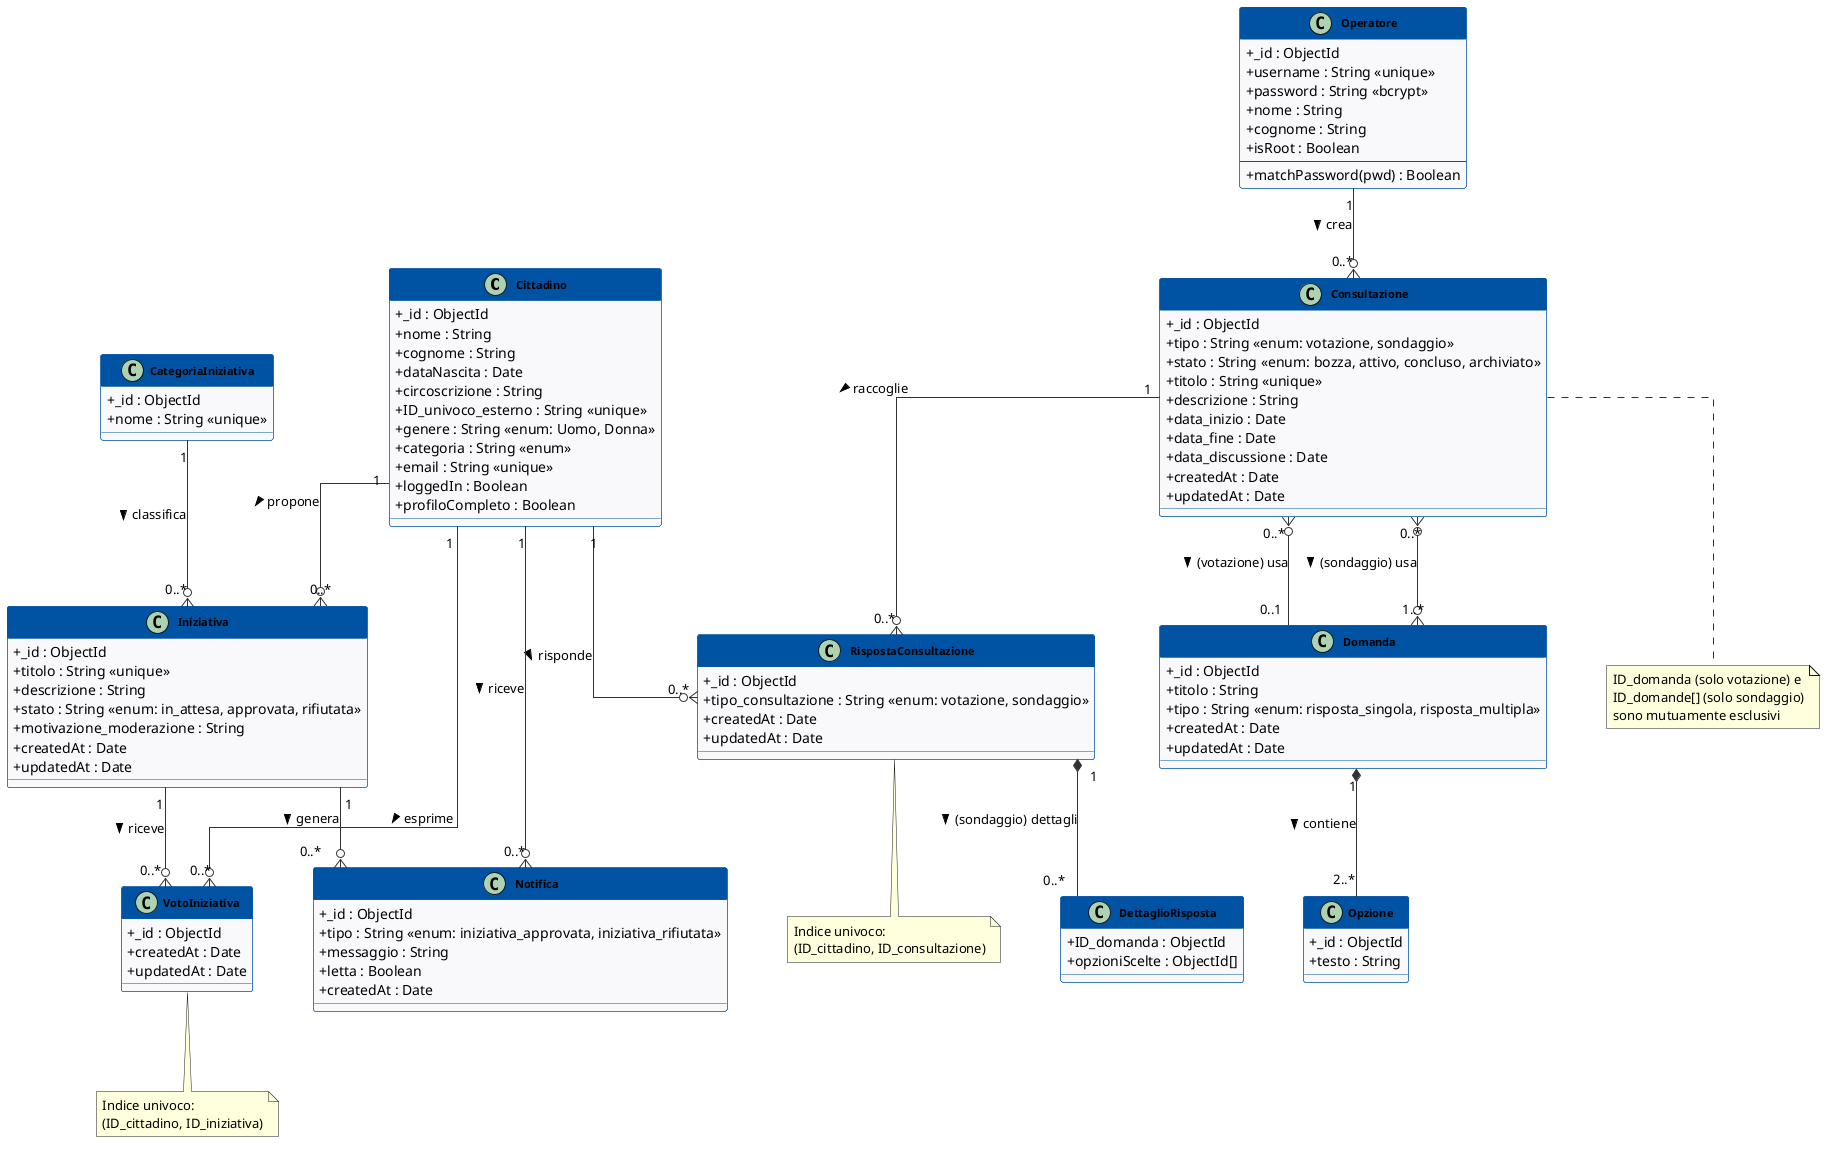

The diagram above was rendered by PlantUML. Its source (embedded in the PNG):
@startuml ClassDiagramComplessivo

skinparam classAttributeIconSize 0
skinparam classFontStyle bold
skinparam classFontSize 11
skinparam classBackgroundColor #F8F9FA
skinparam classBorderColor #0052A3
skinparam classHeaderBackgroundColor #0052A3
skinparam classHeaderFontColor #FFFFFF
skinparam arrowColor #333333
skinparam linetype ortho
skinparam nodesep 60
skinparam ranksep 80

class Cittadino {
  + _id : ObjectId
  + nome : String
  + cognome : String
  + dataNascita : Date
  + circoscrizione : String
  + ID_univoco_esterno : String <<unique>>
  + genere : String <<enum: Uomo, Donna>>
  + categoria : String <<enum>>
  + email : String <<unique>>
  + loggedIn : Boolean
  + profiloCompleto : Boolean
}

class Operatore {
  + _id : ObjectId
  + username : String <<unique>>
  + password : String <<bcrypt>>
  + nome : String
  + cognome : String
  + isRoot : Boolean
  --
  + matchPassword(pwd) : Boolean
}

class CategoriaIniziativa {
  + _id : ObjectId
  + nome : String <<unique>>
}

class Iniziativa {
  + _id : ObjectId
  + titolo : String <<unique>>
  + descrizione : String
  + stato : String <<enum: in_attesa, approvata, rifiutata>>
  + motivazione_moderazione : String
  + createdAt : Date
  + updatedAt : Date
}

class VotoIniziativa {
  + _id : ObjectId
  + createdAt : Date
  + updatedAt : Date
}

class Consultazione {
  + _id : ObjectId
  + tipo : String <<enum: votazione, sondaggio>>
  + stato : String <<enum: bozza, attivo, concluso, archiviato>>
  + titolo : String <<unique>>
  + descrizione : String
  + data_inizio : Date
  + data_fine : Date
  + data_discussione : Date
  + createdAt : Date
  + updatedAt : Date
}

class Domanda {
  + _id : ObjectId
  + titolo : String
  + tipo : String <<enum: risposta_singola, risposta_multipla>>
  + createdAt : Date
  + updatedAt : Date
}

class Opzione {
  + _id : ObjectId
  + testo : String
}

class RispostaConsultazione {
  + _id : ObjectId
  + tipo_consultazione : String <<enum: votazione, sondaggio>>
  + createdAt : Date
  + updatedAt : Date
}

class DettaglioRisposta {
  + ID_domanda : ObjectId
  + opzioniScelte : ObjectId[]
}

class Notifica {
  + _id : ObjectId
  + tipo : String <<enum: iniziativa_approvata, iniziativa_rifiutata>>
  + messaggio : String
  + letta : Boolean
  + createdAt : Date
}

' ─── Relazioni ──────────────────────────────────────────────────────────────

Cittadino "1" --o{ "0..*" Iniziativa : propone >
Cittadino "1" --o{ "0..*" VotoIniziativa : esprime >
Cittadino "1" --o{ "0..*" RispostaConsultazione : risponde >

Operatore "1" --o{ "0..*" Consultazione : crea >

CategoriaIniziativa "1" --o{ "0..*" Iniziativa : classifica >

Iniziativa "1" --o{ "0..*" VotoIniziativa : riceve >

Consultazione "1" --o{ "0..*" RispostaConsultazione : raccoglie >
Consultazione "0..*" }o-- "0..1" Domanda : (votazione) usa >
Consultazione "0..*" }o--o{ "1..*" Domanda : (sondaggio) usa >

Domanda "1" *-- "2..*" Opzione : contiene >

RispostaConsultazione "1" *-- "0..*" DettaglioRisposta : (sondaggio) dettagli >

note bottom of Consultazione
  ID_domanda (solo votazione) e
  ID_domande[] (solo sondaggio)
  sono mutuamente esclusivi
end note

note bottom of VotoIniziativa
  Indice univoco:
  (ID_cittadino, ID_iniziativa)
end note

note bottom of RispostaConsultazione
  Indice univoco:
  (ID_cittadino, ID_consultazione)
end note

Cittadino "1" --o{ "0..*" Notifica : riceve >
Iniziativa "1" --o{ "0..*" Notifica : genera >

@enduml